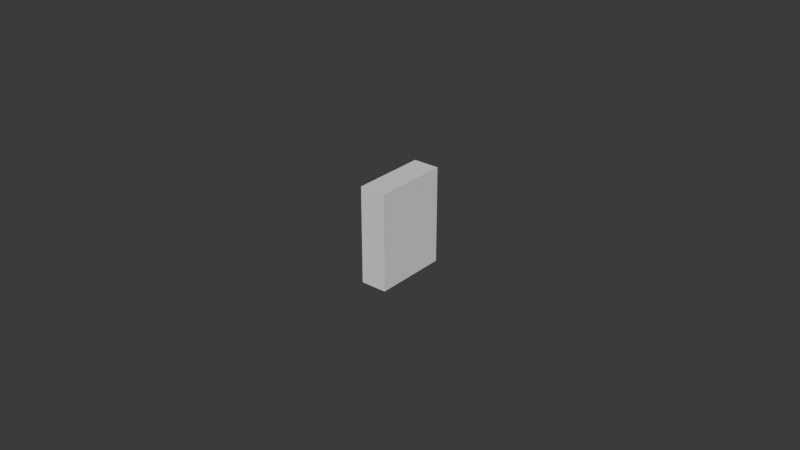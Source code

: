 # Source: UCX_TaskBoardMain_022.blend  (saved by Blender 4.0.36; exported with 4.5.12 LTS)
import bpy
from mathutils import Matrix  # noqa: F401  (used for matrix-valued properties, if any)

bpy.ops.wm.read_factory_settings(use_empty=True)
scene = bpy.context.scene
scene.name = 'Scene'

# ---- collections
col_collection = bpy.data.collections.new('Collection'); scene.collection.children.link(col_collection)

# ---- world
world_world = bpy.data.worlds.new('World'); scene.world = world_world
world_world.use_nodes = True; world_world.node_tree.nodes.clear()
_N = world_world.node_tree.nodes; _L = world_world.node_tree.links
n0 = _N.new('ShaderNodeOutputWorld'); n0.name = 'World Output'; n0.location = (300, 300)
n1 = _N.new('ShaderNodeBackground'); n1.name = 'Background'; n1.location = (10, 300)
n1.inputs[0].default_value = (0.05088, 0.05088, 0.05088, 1.0)
_L.new(n1.outputs[0], n0.inputs[0])
n0.is_active_output = True
world_world.color = (0.05088, 0.05088, 0.05088)
world_world.use_sun_shadow = False
world_world.sun_shadow_jitter_overblur = 0.0

# ---- meshes
me_ucx_taskboardmain_022 = bpy.data.meshes.new('UCX_TaskBoardMain_022')
me_ucx_taskboardmain_022.from_pydata([(-0.0042, -0.012, -0.0155), (-0.0042, -0.012, 0.0155), (-0.0042, 0.012, 0.0155), (-0.0042, 0.012, -0.0155), (0.0042, 0.012, 0.0155), (0.0042, 0.012, -0.0155), (0.0042, -0.012, 0.0155), (0.0042, -0.012, -0.0155)], [], [(0, 1, 2), (0, 2, 3), (3, 2, 4), (3, 4, 5), (5, 4, 6), (5, 6, 7), (7, 6, 1), (7, 1, 0), (3, 5, 7), (3, 7, 0), (4, 2, 1), (4, 1, 6)])
me_ucx_taskboardmain_022.update()

# ---- objects
ob_ucx_taskboardmain_022 = bpy.data.objects.new('UCX_TaskBoardMain_022', me_ucx_taskboardmain_022)

# ---- transforms, parenting, visibility, modifiers, constraints
ob_ucx_taskboardmain_022.location = (0.0, 0.0, 0.0)

# ---- collection membership
col_collection.objects.link(ob_ucx_taskboardmain_022)

# ---- scene / render settings (as saved in the file)
scene.frame_start = 1; scene.frame_end = 250; scene.frame_set(1)
scene.render.engine = 'BLENDER_EEVEE_NEXT'
scene.cycles.sampling_pattern = 'TABULATED_SOBOL'
bpy.context.view_layer.update()

# ---- added for rendering (the .blend has no active camera and no usable light): camera, sun
cam_auto = bpy.data.cameras.new('AutoCamera')
cam_auto.lens = 50.0
cam_auto.sensor_width = 36.0
cam_auto.clip_end = 1000.0
ob_auto_camera = bpy.data.objects.new('AutoCamera', cam_auto)
scene.collection.objects.link(ob_auto_camera)
ob_auto_camera.location = (0.185045, -0.222054, 0.148036)
ob_auto_camera.rotation_euler = (1.09748, -7.21219e-08, 0.694738)
scene.camera = ob_auto_camera
light_auto_sun = bpy.data.lights.new('AutoSun', 'SUN')
light_auto_sun.energy = 3.0
light_auto_sun.angle = 0.0523599
ob_auto_sun = bpy.data.objects.new('AutoSun', light_auto_sun)
scene.collection.objects.link(ob_auto_sun)
ob_auto_sun.rotation_euler = (0.872665, 0.174533, 0.523599)
bpy.context.view_layer.update()
